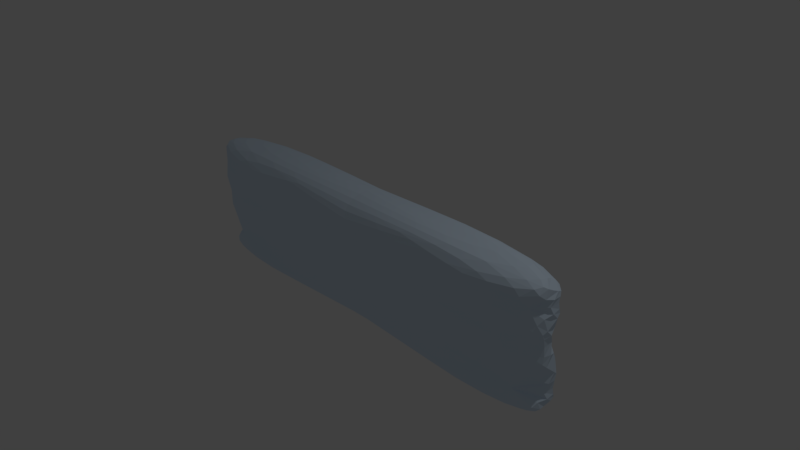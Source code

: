 # Source: Ice_Walls.blend  (saved by Blender 2.79.0; exported with 4.5.12 LTS)
import bpy
from mathutils import Matrix  # noqa: F401  (used for matrix-valued properties, if any)

bpy.ops.wm.read_factory_settings(use_empty=True)
scene = bpy.context.scene
scene.name = 'Scene'

# ---- collections
col_collection_1 = bpy.data.collections.new('Collection 1'); scene.collection.children.link(col_collection_1)

# ---- materials (node trees are filled in below, after node groups)
mat_ice = bpy.data.materials.new('Ice')
mat_ice.alpha_threshold = 0.0
mat_ice.use_transparent_shadow = False
mat_ice.diffuse_color = (0.7157, 0.8554, 1.0, 1.0)
mat_ice.specular_color = (0.08921, 0.326, 1.0)
mat_ice.roughness = 0.5
mat_ice.specular_intensity = 1.0

# ---- material node trees

# ---- world
world_world = bpy.data.worlds.new('World'); scene.world = world_world
world_world.color = (0.05088, 0.05088, 0.05088)
world_world.use_sun_shadow = False
world_world.sun_shadow_jitter_overblur = 0.0
world_world.cycles.sampling_method = 'MANUAL'

# ---- cameras
cam_camera = bpy.data.cameras.new('Camera')
cam_camera.clip_end = 100.0
cam_camera.lens = 35.0
cam_camera.sensor_width = 32.0
cam_camera.sensor_height = 18.0
cam_camera.ortho_scale = 7.314
cam_camera.dof.focus_distance = 0.0
cam_camera.dof.aperture_fstop = 128.0

# ---- lights
light_lamp = bpy.data.lights.new('Lamp', 'POINT')
light_lamp.transmission_factor = 0.0
light_lamp.cutoff_distance = 30.0
light_lamp.energy = 100.0
light_lamp.shadow_buffer_clip_start = 1.001
light_lamp.shadow_soft_size = 0.1
light_lamp.shadow_maximum_resolution = 0.006
light_lamp.use_absolute_resolution = True

# ---- meshes
me_cube_001 = bpy.data.meshes.new('Cube.001')
me_cube_001.from_pydata([(-3.0, -0.3577, 0.9185), (-3.0, -0.3766, -0.9076), (-3.0, 0.3139, 0.9185), (-3.0, 0.3286, -0.9076), (-3.0, -0.4207, 0.07662), (-3.0, 0.3286, 0.07662), (0.0, 0.3286, -0.9076), (0.0, -0.2554, -0.9076), (0.0, -0.3321, 0.9185), (0.0, 0.2805, 0.9185), (0.0, 0.3286, 0.07662), (0.0, -0.4486, 0.07662), (-3.0, -0.4284, 0.5659), (-3.0, 0.4144, 0.5659), (0.0, -0.436, 0.5659), (0.0, 0.3649, 0.5659), (-3.0, -0.2871, -0.6533), (-3.0, 0.4295, -0.6533), (0.0, 0.4295, -0.6533), (0.0, -0.2044, -0.6533)], [], [(7, 1, 3, 6), (13, 12, 0, 2), (19, 16, 1, 7), (15, 13, 2, 9), (9, 2, 0, 8), (18, 17, 5, 10), (14, 12, 4, 11), (17, 16, 4, 5), (8, 0, 12, 14), (10, 5, 13, 15), (5, 4, 12, 13), (3, 1, 16, 17), (6, 3, 17, 18), (11, 4, 16, 19), (14, 11, 19, 7, 6, 18, 10, 15, 9, 8)])
me_cube_001.materials.append(mat_ice)
me_cube_001.use_remesh_preserve_volume = False
me_cube_001.use_remesh_preserve_attributes = False
me_cube_001.use_mirror_vertex_groups = False
me_cube_001.update()

# ---- objects
ob_ice_wall = bpy.data.objects.new('Ice Wall', me_cube_001)
ob_lamp = bpy.data.objects.new('Lamp', light_lamp)
ob_camera = bpy.data.objects.new('Camera', cam_camera)

# ---- transforms, parenting, visibility, modifiers, constraints
ob_ice_wall.location = (0.0, 0.0, 0.0)
ob_ice_wall.lineart.crease_threshold = 0.0
_m = ob_ice_wall.modifiers.new('Mirror', 'MIRROR')
_m.use_clip = True
_m = ob_ice_wall.modifiers.new('Triangulate', 'TRIANGULATE')
_m = ob_ice_wall.modifiers.new('Subsurf', 'SUBSURF')
_m.uv_smooth = 'PRESERVE_CORNERS'
_m.quality = 2
_m.show_only_control_edges = False
ob_lamp.location = (4.076, 1.005, 5.904)
ob_lamp.rotation_euler = (0.6503, 0.05522, 1.866)
ob_lamp.lock_rotations_4d = False
ob_lamp.empty_display_type = 'ARROWS'
ob_lamp.color = (0.0, 0.0, 0.0, 0.0)
ob_lamp.lineart.crease_threshold = 0.0
ob_camera.location = (7.481, -6.508, 5.344)
ob_camera.rotation_euler = (1.109, 0.0, 0.8149)
ob_camera.lock_rotations_4d = False
ob_camera.empty_display_type = 'ARROWS'
ob_camera.color = (0.0, 0.0, 0.0, 0.0)
ob_camera.display_type = 'WIRE'
ob_camera.lineart.crease_threshold = 0.0

# ---- collection membership
col_collection_1.objects.link(ob_ice_wall)
col_collection_1.objects.link(ob_lamp)
col_collection_1.objects.link(ob_camera)

# ---- scene / render settings (as saved in the file)
scene.camera = ob_camera
scene.frame_start = 1; scene.frame_end = 250; scene.frame_set(5)
scene.render.engine = 'BLENDER_EEVEE_NEXT'
scene.render.resolution_percentage = 50
scene.render.dither_intensity = 0.0
scene.cycles.use_denoising = False
scene.cycles.samples = 128
scene.cycles.sampling_pattern = 'TABULATED_SOBOL'
scene.cycles.use_adaptive_sampling = False
scene.cycles.use_light_tree = False
scene.cycles.blur_glossy = 0.0
scene.cycles.sample_clamp_indirect = 0.0
scene.view_settings.view_transform = 'Standard'
bpy.context.view_layer.update()
